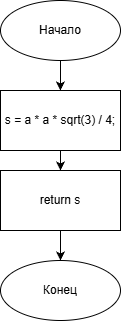

The diagram above was exported from draw.io. Its source (the exported page's mxGraphModel, read from the mxfile embedded in the PNG):
<mxGraphModel dx="611" dy="696" grid="1" gridSize="10" guides="1" tooltips="1" connect="1" arrows="1" fold="1" page="1" pageScale="1" pageWidth="827" pageHeight="1169" background="#FFFFFF" math="0" shadow="0" adaptiveColors="none">
  <root>
    <mxCell id="0" />
    <mxCell id="1" parent="0" />
    <mxCell id="RZJL7IwKX27-u2XKlsmw-3" edge="1" parent="1" source="RZJL7IwKX27-u2XKlsmw-1" style="edgeStyle=orthogonalEdgeStyle;rounded=0;orthogonalLoop=1;jettySize=auto;html=1;" target="RZJL7IwKX27-u2XKlsmw-2" value="">
      <mxGeometry relative="1" as="geometry" />
    </mxCell>
    <mxCell id="RZJL7IwKX27-u2XKlsmw-1" parent="1" style="ellipse;whiteSpace=wrap;html=1;" value="Начало" vertex="1">
      <mxGeometry height="60" width="120" x="370" y="140" as="geometry" />
    </mxCell>
    <mxCell id="RZJL7IwKX27-u2XKlsmw-6" edge="1" parent="1" source="RZJL7IwKX27-u2XKlsmw-2" style="edgeStyle=orthogonalEdgeStyle;rounded=0;orthogonalLoop=1;jettySize=auto;html=1;entryX=0.5;entryY=0;entryDx=0;entryDy=0;" target="RZJL7IwKX27-u2XKlsmw-4">
      <mxGeometry relative="1" as="geometry" />
    </mxCell>
    <mxCell id="RZJL7IwKX27-u2XKlsmw-2" parent="1" style="rounded=0;whiteSpace=wrap;html=1;" value="s = a * a * sqrt(3) / 4;" vertex="1">
      <mxGeometry height="60" width="120" x="370" y="230" as="geometry" />
    </mxCell>
    <mxCell id="RZJL7IwKX27-u2XKlsmw-7" edge="1" parent="1" source="RZJL7IwKX27-u2XKlsmw-4" style="edgeStyle=orthogonalEdgeStyle;rounded=0;orthogonalLoop=1;jettySize=auto;html=1;" target="RZJL7IwKX27-u2XKlsmw-5" value="">
      <mxGeometry relative="1" as="geometry" />
    </mxCell>
    <mxCell id="RZJL7IwKX27-u2XKlsmw-4" parent="1" style="rounded=0;whiteSpace=wrap;html=1;" value="return s" vertex="1">
      <mxGeometry height="60" width="120" x="370" y="310" as="geometry" />
    </mxCell>
    <mxCell id="RZJL7IwKX27-u2XKlsmw-5" parent="1" style="ellipse;whiteSpace=wrap;html=1;" value="Конец" vertex="1">
      <mxGeometry height="60" width="120" x="370" y="400" as="geometry" />
    </mxCell>
  </root>
</mxGraphModel>